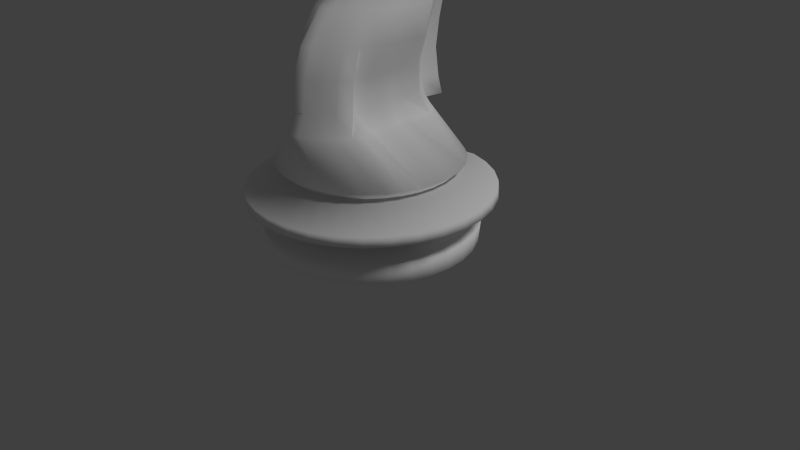 # Source: knight_mk3.blend  (saved by Blender 2.76.0; exported with 4.5.12 LTS)
import bpy
from mathutils import Matrix  # noqa: F401  (used for matrix-valued properties, if any)

bpy.ops.wm.read_factory_settings(use_empty=True)
scene = bpy.context.scene
scene.name = 'Scene'

# ---- collections
col_collection_1 = bpy.data.collections.new('Collection 1'); scene.collection.children.link(col_collection_1)

# ---- materials (node trees are filled in below, after node groups)
mat_material_001 = bpy.data.materials.new('Material.001')
mat_material_001.alpha_threshold = 0.0
mat_material_001.use_transparent_shadow = False
mat_material_001.diffuse_color = (1.0, 1.0, 1.0, 1.0)
mat_material_001.specular_color = (0.3844, 0.3844, 0.3844)
mat_material_001.roughness = 0.5
mat_material_001.specular_intensity = 0.6613

# ---- material node trees

# ---- world
world_world = bpy.data.worlds.new('World'); scene.world = world_world
world_world.color = (0.05088, 0.05088, 0.05088)
world_world.use_sun_shadow = False
world_world.sun_shadow_jitter_overblur = 0.0
world_world.cycles.sampling_method = 'MANUAL'
world_world.cycles.sample_map_resolution = 256

# ---- cameras
cam_camera = bpy.data.cameras.new('Camera')
cam_camera.clip_end = 100.0
cam_camera.lens = 35.0
cam_camera.sensor_width = 32.0
cam_camera.sensor_height = 18.0
cam_camera.ortho_scale = 7.314
cam_camera.dof.focus_distance = 0.0
cam_camera.dof.aperture_fstop = 128.0

# ---- lights
light_lamp = bpy.data.lights.new('Lamp', 'SUN')
light_lamp.transmission_factor = 0.0
light_lamp.cutoff_distance = 30.0
light_lamp.angle = 0.1993
light_lamp.energy = 1.0
light_lamp.shadow_buffer_clip_start = 1.001
light_lamp.shadow_soft_size = 0.1
light_lamp.shadow_cascade_max_distance = 1000.0
light_lamp.cycles.use_multiple_importance_sampling = False

# ---- meshes
me_cylinder = bpy.data.meshes.new('Cylinder')
me_cylinder.from_pydata([(0.4799, 0.03404, 2.952), (0.2221, 1.117, -1.0), (0.4097, -0.07088, 2.873), (0.4357, 1.052, -1.0), (0.3153, -0.1628, 2.804), (0.6326, 0.9467, -1.0), (0.2002, -0.2383, 2.747), (0.8051, 0.8051, -1.0), (0.06888, -0.2944, 2.705), (0.9467, 0.6326, -1.0), (1.052, 0.4357, -1.0), (1.117, 0.2221, -1.0), (1.139, 2.062e-07, -1.0), (1.117, -0.2221, -1.0), (0.06888, 0.827, 3.548), (1.052, -0.4357, -1.0), (0.1804, 0.8665, 3.478), (0.9467, -0.6326, -1.0), (0.3153, 0.6954, 3.449), (0.8051, -0.8051, -1.0), (0.4097, 0.6035, 3.38), (0.6326, -0.9467, -1.0), (0.4799, 0.4985, 3.301), (0.4357, -1.052, -1.0), (0.5231, 0.3847, 3.215), (0.2221, -1.117, -1.0), (0.5377, 0.2663, 3.126), (0.5231, 0.1479, 3.037), (0.2288, 1.15, 0.1826), (0.2089, 1.05, 0.08953), (0.1894, 0.952, -0.497), (0.4488, 1.084, 0.1826), (0.4097, 0.9891, 0.08953), (0.3715, 0.8968, -0.497), (0.6516, 0.9752, 0.1826), (0.5948, 0.8902, 0.08953), (0.5393, 0.8071, -0.497), (0.8294, 0.8294, 0.1826), (0.757, 0.757, 0.08953), (0.6864, 0.6864, -0.497), (0.9752, 0.6516, 0.1826), (0.8902, 0.5948, 0.08953), (0.8071, 0.5393, -0.497), (1.084, 0.4488, 0.1826), (0.9891, 0.4097, 0.08953), (0.8968, 0.3715, -0.497), (1.15, 0.2288, 0.1826), (1.05, 0.2089, 0.08953), (0.952, 0.1894, -0.497), (1.173, 2.002e-07, 0.1826), (1.071, 2.237e-07, 0.08953), (0.9707, 2.407e-07, -0.497), (1.15, -0.2288, 0.1826), (1.05, -0.2089, 0.08953), (0.952, -0.1894, -0.497), (1.084, -0.4488, 0.1826), (0.9891, -0.4097, 0.08953), (0.8968, -0.3715, -0.497), (0.9752, -0.6516, 0.1826), (0.8902, -0.5948, 0.08953), (0.8071, -0.5393, -0.497), (0.8294, -0.8294, 0.1826), (0.757, -0.757, 0.08953), (0.6864, -0.6864, -0.497), (0.6516, -0.9752, 0.1826), (0.5948, -0.8902, 0.08953), (0.5393, -0.8071, -0.497), (0.4488, -1.084, 0.1826), (0.4097, -0.9891, 0.08953), (0.3715, -0.8968, -0.497), (0.2288, -1.15, 0.1826), (0.2089, -1.05, 0.08953), (0.1894, -0.952, -0.497), (0.2611, 1.313, -0.8609), (0.2665, 1.34, -0.6039), (0.5121, 1.236, -0.8609), (0.5227, 1.262, -0.6039), (0.7435, 1.113, -0.8609), (0.7589, 1.136, -0.6039), (0.9463, 0.9463, -0.8609), (0.9659, 0.9659, -0.6039), (1.113, 0.7435, -0.8609), (1.136, 0.7589, -0.6039), (1.236, 0.5121, -0.8609), (1.262, 0.5227, -0.6039), (1.313, 0.2611, -0.8609), (1.34, 0.2665, -0.6039), (1.338, 1.549e-07, -0.8609), (1.366, 1.477e-07, -0.6039), (1.313, -0.2611, -0.8609), (1.34, -0.2665, -0.6039), (1.236, -0.5121, -0.8609), (1.262, -0.5227, -0.6039), (1.113, -0.7435, -0.8609), (1.136, -0.7589, -0.6039), (0.9463, -0.9463, -0.8609), (0.9659, -0.9659, -0.6039), (0.7435, -1.113, -0.8609), (0.7589, -1.136, -0.6039), (0.5121, -1.236, -0.8609), (0.5227, -1.262, -0.6039), (0.2611, -1.313, -0.8609), (0.2665, -1.34, -0.6039), (0.3067, 1.542, -0.2667), (0.3043, 1.53, -0.1441), (0.6016, 1.452, -0.2667), (0.5969, 1.441, -0.1441), (0.8734, 1.307, -0.2667), (0.8666, 1.297, -0.1441), (1.112, 1.112, -0.2667), (1.103, 1.103, -0.1441), (1.307, 0.8734, -0.2667), (1.297, 0.8666, -0.1441), (1.452, 0.6016, -0.2667), (1.441, 0.5969, -0.1441), (1.542, 0.3067, -0.2667), (1.53, 0.3043, -0.1441), (1.572, 1.053e-07, -0.2667), (1.56, 1.092e-07, -0.1441), (1.542, -0.3067, -0.2667), (1.53, -0.3043, -0.1441), (1.452, -0.6016, -0.2667), (1.441, -0.5969, -0.1441), (1.307, -0.8734, -0.2667), (1.297, -0.8666, -0.1441), (1.112, -1.112, -0.2667), (1.103, -1.103, -0.1441), (0.8734, -1.307, -0.2667), (0.8666, -1.297, -0.1441), (0.6016, -1.452, -0.2667), (0.5969, -1.441, -0.1441), (0.3067, -1.542, -0.2667), (0.3043, -1.53, -0.1441), (0.09609, -1.117, 3.587), (0.1792, -1.152, 3.545), (0.2521, -1.188, 3.489), (0.3119, -1.211, 3.42), (0.3564, -1.228, 3.342), (0.3838, -1.218, 3.257), (0.393, -1.165, 3.135), (0.3838, -0.7637, 3.202), (0.3564, -0.745, 3.089), (0.3119, -1.057, 2.991), (0.2521, -0.9884, 2.861), (0.1792, -0.938, 2.827), (0.09609, -0.9038, 2.788), (0.005863, -0.8503, 2.765), (0.1024, 0.8215, 0.7549), (0.2832, 0.7249, 0.7549), (0.4415, 0.5949, 0.7549), (0.5715, 0.4365, 0.7549), (0.483, 0.126, 0.7549), (0.5425, -0.07009, 0.7549), (0.5626, -0.274, 0.7549), (0.5425, -0.4779, 0.7549), (0.6681, -0.674, 0.7549), (0.5715, -0.7634, 0.7549), (0.4415, -0.9218, 0.7549), (0.2832, -1.052, 0.7549), (0.1024, -1.148, 0.7549), (0.1122, -1.062, 1.001), (0.277, -0.9744, 1.001), (0.4215, -0.8558, 1.001), (0.54, -0.7114, 1.001), (0.443, -0.6283, 1.001), (0.4973, -0.4495, 1.001), (0.5156, -0.2635, 1.001), (0.4973, -0.07752, 1.001), (0.443, 0.1013, 1.001), (0.54, 0.2998, 1.001), (0.4215, 0.425, 1.001), (0.277, 0.558, 1.001), (0.1122, 0.747, 1.001), (0.09706, -0.8877, 1.701), (0.2523, -0.8047, 1.701), (0.3884, -0.693, 1.701), (0.5001, -0.5569, 1.701), (0.5831, -0.4017, 1.701), (0.6342, -0.2332, 1.701), (0.6515, -0.05797, 1.701), (0.6342, 0.1172, 1.701), (0.6543, 0.2857, 1.701), (0.5713, 0.3689, 1.701), (0.3884, 0.505, 1.701), (0.2523, 0.6167, 1.701), (0.09706, 0.7718, 1.701), (0.1022, -1.015, 1.356), (0.2638, -0.929, 1.356), (0.4055, -0.8128, 1.356), (0.5217, -0.6711, 1.356), (0.423, -0.5864, 1.356), (0.4762, -0.4111, 1.356), (0.4942, -0.2287, 1.356), (0.4762, -0.0463, 1.356), (0.423, 0.1291, 1.356), (0.5217, 0.2955, 1.356), (0.4055, 0.4372, 1.356), (0.2638, 0.5534, 1.356), (0.1022, 0.7119, 1.356), (0.1033, -0.6105, 2.067), (0.2407, -0.537, 2.067), (0.3613, -0.4381, 2.067), (0.4602, -0.3176, 2.067), (0.5336, -0.1801, 2.067), (0.5789, -0.03093, 2.067), (0.5942, 0.1242, 2.067), (0.5789, 0.2794, 2.067), (0.6048, 0.4285, 2.067), (0.5313, 0.566, 2.067), (0.3613, 0.6866, 2.067), (0.2407, 0.7855, 2.067), (0.1033, 0.8589, 2.067), (0.1142, -0.1652, 2.47), (0.2273, -0.1047, 2.47), (0.2516, -0.02332, 2.47), (0.333, 0.07584, 2.47), (0.3934, 0.189, 2.47), (0.4307, 0.3117, 2.47), (0.4432, 0.4394, 2.47), (0.4307, 0.567, 2.47), (0.5395, 0.6898, 2.47), (0.479, 0.8029, 2.47), (0.3265, 0.9021, 2.47), (0.2273, 0.9834, 2.47), (0.1142, 1.044, 2.47), (0.0861, -0.1337, 2.646), (0.2134, -0.07302, 2.668), (0.2501, 0.008651, 2.698), (0.3416, 0.1082, 2.734), (0.4096, 0.2217, 2.775), (0.4515, 0.3449, 2.82), (0.4657, 0.473, 2.866), (0.316, 0.6011, 2.912), (0.4201, 0.7243, 2.957), (0.4876, 0.8378, 2.998), (0.3249, 0.9374, 3.034), (0.2134, 1.019, 3.064), (0.0861, 1.08, 3.086), (0.06969, -0.2056, 2.678), (0.206, -0.1441, 2.712), (0.3255, -0.0612, 2.757), (0.4236, 0.03976, 2.813), (0.4964, 0.155, 2.876), (0.5413, 0.2799, 2.945), (0.5565, 0.4099, 3.016), (0.4058, 0.5399, 3.087), (0.3609, 0.6649, 3.156), (0.4236, 0.7801, 3.219), (0.3255, 0.8811, 3.275), (0.1835, 0.9675, 3.381), (0.06969, 1.026, 3.354), (0.3748, -0.2338, 3.126), (0.3118, -0.2934, 3.04), (0.2946, -0.3456, 2.965), (0.1914, -0.3885, 2.903), (0.07366, -0.4203, 2.857), (0.07366, 0.2164, 3.774), (0.1914, 0.1846, 3.728), (0.2946, 0.1417, 3.666), (0.3793, 0.08949, 3.591), (0.4423, 0.02991, 3.505), (0.481, -0.03473, 3.412), (0.4266, -0.102, 3.315), (0.4135, -0.1692, 3.219), (0.3051, -0.6526, 3.094), (0.2579, -0.6305, 3.019), (0.2618, -0.6111, 2.954), (0.1843, -0.5952, 2.9), (0.09593, -0.5834, 2.86), (0.09593, -0.8197, 3.661), (0.1843, -0.8079, 3.621), (0.2618, -0.792, 3.567), (0.3254, -0.7726, 3.502), (0.3727, -0.7505, 3.426), (0.4018, -0.7265, 3.345), (0.3441, -0.7016, 3.26), (0.3342, -0.6766, 3.176), (0.2162, 0.937, 1.034), (0.2064, 1.011, 0.7872), (0.1776, 0.4064, 3.952), (0.1728, 1.017, 3.727), (0.2061, 0.9019, 1.388), (0.2072, 1.049, 2.099), (0.201, 0.9618, 1.733), (0.2181, 1.234, 2.502), (0.19, 1.27, 3.118), (0.1736, 1.215, 3.386), (0.2881, 1.27, 3.625), (0.2787, 1.241, 3.561), (0.2786, 1.236, 3.565), (0.2883, 1.329, 3.567), (0.2002, 0.7709, 3.506), (0.206, 0.9639, 3.32), (0.327, 1.253, 3.613), (0.3288, 1.311, 3.557), (0.292, -1.204, 3.443), (0.2721, -1.196, 3.466), (0.1523, -1.045, 3.47), (0.1555, -0.9128, 3.496), (0.3164, -1.065, 3.447), (0.3209, -0.9188, 3.474), (0.283, -0.7855, 3.545), (0.3042, -0.7791, 3.523), (0.193, -0.9046, 3.439), (0.2137, -0.9029, 3.417), (0.1893, -1.041, 3.413), (0.2097, -1.044, 3.39), (0.0, 1.139, -1.0), (-0.4799, 0.03404, 2.952), (-0.2221, 1.117, -1.0), (-0.4097, -0.07088, 2.873), (-0.4357, 1.052, -1.0), (-0.3153, -0.1628, 2.804), (-0.6326, 0.9467, -1.0), (-0.2002, -0.2383, 2.747), (-0.8051, 0.8051, -1.0), (-0.06888, -0.2944, 2.705), (-0.9467, 0.6326, -1.0), (-1.052, 0.4357, -1.0), (0.0, 0.8732, 3.583), (-1.117, 0.2221, -1.0), (0.0, -0.3048, 2.725), (-1.139, 2.062e-07, -1.0), (0.0, 0.8615, 3.574), (-1.117, -0.2221, -1.0), (-0.06888, 0.827, 3.548), (-1.052, -0.4357, -1.0), (-0.1804, 0.8665, 3.478), (-0.9467, -0.6326, -1.0), (-0.3153, 0.6954, 3.449), (-0.8051, -0.8051, -1.0), (-0.4097, 0.6035, 3.38), (-0.6326, -0.9467, -1.0), (-0.4799, 0.4985, 3.301), (-0.4357, -1.052, -1.0), (-0.5231, 0.3847, 3.215), (-0.2221, -1.117, -1.0), (-0.5377, 0.2663, 3.126), (0.0, -1.139, -1.0), (-0.5231, 0.1479, 3.037), (0.0, 0.9707, -0.497), (0.0, 1.071, 0.08953), (-0.2288, 1.15, 0.1826), (-0.2089, 1.05, 0.08953), (-0.1894, 0.952, -0.497), (-0.4488, 1.084, 0.1826), (-0.4097, 0.9891, 0.08953), (-0.3715, 0.8968, -0.497), (-0.6516, 0.9752, 0.1826), (-0.5948, 0.8902, 0.08953), (-0.5393, 0.8071, -0.497), (-0.8294, 0.8294, 0.1826), (-0.757, 0.757, 0.08953), (-0.6864, 0.6864, -0.497), (-0.9752, 0.6516, 0.1826), (-0.8902, 0.5948, 0.08953), (-0.8071, 0.5393, -0.497), (-1.084, 0.4488, 0.1826), (-0.9891, 0.4097, 0.08953), (-0.8968, 0.3715, -0.497), (-1.15, 0.2288, 0.1826), (-1.05, 0.2089, 0.08953), (-0.952, 0.1894, -0.497), (-1.173, 2.002e-07, 0.1826), (-1.071, 2.237e-07, 0.08953), (-0.9707, 2.407e-07, -0.497), (-1.15, -0.2288, 0.1826), (-1.05, -0.2089, 0.08953), (-0.952, -0.1894, -0.497), (-1.084, -0.4488, 0.1826), (-0.9891, -0.4097, 0.08953), (-0.8968, -0.3715, -0.497), (-0.9752, -0.6516, 0.1826), (-0.8902, -0.5948, 0.08953), (-0.8071, -0.5393, -0.497), (-0.8294, -0.8294, 0.1826), (-0.757, -0.757, 0.08953), (-0.6864, -0.6864, -0.497), (-0.6516, -0.9752, 0.1826), (-0.5948, -0.8902, 0.08953), (-0.5393, -0.8071, -0.497), (-0.4488, -1.084, 0.1826), (-0.4097, -0.9891, 0.08953), (-0.3715, -0.8968, -0.497), (-0.2288, -1.15, 0.1826), (-0.2089, -1.05, 0.08953), (-0.1894, -0.952, -0.497), (0.0, -1.173, 0.1826), (0.0, -1.071, 0.08953), (0.0, -0.9707, -0.497), (0.0, 1.366, -0.6039), (0.0, 1.338, -0.8609), (-0.2611, 1.313, -0.8609), (-0.2665, 1.34, -0.6039), (-0.5121, 1.236, -0.8609), (-0.5227, 1.262, -0.6039), (-0.7435, 1.113, -0.8609), (-0.7589, 1.136, -0.6039), (-0.9463, 0.9463, -0.8609), (-0.9659, 0.9659, -0.6039), (-1.113, 0.7435, -0.8609), (-1.136, 0.7589, -0.6039), (-1.236, 0.5121, -0.8609), (-1.262, 0.5227, -0.6039), (-1.313, 0.2611, -0.8609), (-1.34, 0.2665, -0.6039), (-1.338, 1.549e-07, -0.8609), (-1.366, 1.477e-07, -0.6039), (-1.313, -0.2611, -0.8609), (-1.34, -0.2665, -0.6039), (-1.236, -0.5121, -0.8609), (-1.262, -0.5227, -0.6039), (-1.113, -0.7435, -0.8609), (-1.136, -0.7589, -0.6039), (-0.9463, -0.9463, -0.8609), (-0.9659, -0.9659, -0.6039), (-0.7435, -1.113, -0.8609), (-0.7589, -1.136, -0.6039), (-0.5121, -1.236, -0.8609), (-0.5227, -1.262, -0.6039), (-0.2611, -1.313, -0.8609), (-0.2665, -1.34, -0.6039), (0.0, -1.338, -0.8609), (0.0, -1.366, -0.6039), (0.0, 1.572, -0.2667), (-0.3067, 1.542, -0.2667), (-0.3043, 1.53, -0.1441), (-0.6016, 1.452, -0.2667), (-0.5969, 1.441, -0.1441), (-0.8734, 1.307, -0.2667), (-0.8666, 1.297, -0.1441), (-1.112, 1.112, -0.2667), (-1.103, 1.103, -0.1441), (-1.307, 0.8734, -0.2667), (-1.297, 0.8666, -0.1441), (-1.452, 0.6016, -0.2667), (-1.441, 0.5969, -0.1441), (-1.542, 0.3067, -0.2667), (-1.53, 0.3043, -0.1441), (-1.572, 1.053e-07, -0.2667), (-1.56, 1.092e-07, -0.1441), (-1.542, -0.3067, -0.2667), (-1.53, -0.3043, -0.1441), (-1.452, -0.6016, -0.2667), (-1.441, -0.5969, -0.1441), (-1.307, -0.8734, -0.2667), (-1.297, -0.8666, -0.1441), (-1.112, -1.112, -0.2667), (-1.103, -1.103, -0.1441), (-0.8734, -1.307, -0.2667), (-0.8666, -1.297, -0.1441), (-0.6016, -1.452, -0.2667), (-0.5969, -1.441, -0.1441), (-0.3067, -1.542, -0.2667), (-0.3043, -1.53, -0.1441), (0.0, -1.572, -0.2667), (0.0, -1.56, -0.1441), (-0.005863, -1.095, 3.613), (-0.09609, -1.117, 3.587), (-0.1792, -1.152, 3.545), (-0.2521, -1.188, 3.489), (-0.3119, -1.211, 3.42), (-0.3564, -1.228, 3.342), (-0.3838, -1.218, 3.257), (-0.393, -1.165, 3.135), (-0.3838, -0.7637, 3.202), (-0.3564, -0.745, 3.089), (-0.3119, -1.057, 2.991), (-0.2521, -0.9884, 2.861), (-0.1792, -0.938, 2.827), (-0.09609, -0.9038, 2.788), (-0.005863, -0.8503, 2.765), (0.0, -0.7471, 2.822), (0.0, 0.901, 0.7549), (0.0, 0.8809, 0.7549), (-0.1024, 0.8215, 0.7549), (-0.2832, 0.7249, 0.7549), (-0.4415, 0.5949, 0.7549), (-0.5715, 0.4365, 0.7549), (-0.483, 0.126, 0.7549), (-0.5425, -0.07009, 0.7549), (-0.5626, -0.274, 0.7549), (-0.5425, -0.4779, 0.7549), (-0.6681, -0.674, 0.7549), (-0.5715, -0.7634, 0.7549), (-0.4415, -0.9218, 0.7549), (-0.2832, -1.052, 0.7549), (-0.1024, -1.148, 0.7549), (0.0, -1.189, 0.7549), (0.0, 0.8196, 1.001), (-0.1122, -1.062, 1.001), (-0.277, -0.9744, 1.001), (-0.4215, -0.8558, 1.001), (-0.54, -0.7114, 1.001), (-0.443, -0.6283, 1.001), (-0.4973, -0.4495, 1.001), (-0.5156, -0.2635, 1.001), (-0.4973, -0.07752, 1.001), (-0.443, 0.1013, 1.001), (-0.54, 0.2998, 1.001), (-0.4215, 0.425, 1.001), (-0.277, 0.558, 1.001), (-0.1122, 0.747, 1.001), (0.0, 0.8013, 1.001), (0.0, -1.087, 1.001), (0.0, 0.8401, 1.701), (-0.09706, -0.8877, 1.701), (-0.2523, -0.8047, 1.701), (-0.3884, -0.693, 1.701), (-0.5001, -0.5569, 1.701), (-0.5831, -0.4017, 1.701), (-0.6342, -0.2332, 1.701), (-0.6515, -0.05797, 1.701), (-0.6342, 0.1172, 1.701), (-0.6543, 0.2857, 1.701), (-0.5713, 0.3689, 1.701), (-0.3884, 0.505, 1.701), (-0.2523, 0.6167, 1.701), (-0.09706, 0.7718, 1.701), (0.0, 0.8229, 1.701), (0.0, -0.9561, 1.701), (-0.1022, -1.015, 1.356), (-0.2638, -0.929, 1.356), (-0.4055, -0.8128, 1.356), (-0.5217, -0.6711, 1.356), (-0.423, -0.5864, 1.356), (-0.4762, -0.4111, 1.356), (-0.4942, -0.2287, 1.356), (-0.4762, -0.0463, 1.356), (-0.423, 0.1291, 1.356), (-0.5217, 0.2955, 1.356), (-0.4055, 0.4372, 1.356), (-0.2638, 0.5534, 1.356), (-0.1022, 0.7119, 1.356), (0.0, 0.7651, 1.356), (0.0, -1.087, 1.356), (0.0, 0.7831, 1.356), (0.0, 0.9195, 2.067), (-0.1033, -0.6105, 2.067), (-0.2407, -0.537, 2.067), (-0.3613, -0.4381, 2.067), (-0.4602, -0.3176, 2.067), (-0.5336, -0.1801, 2.067), (-0.5789, -0.03093, 2.067), (-0.5942, 0.1242, 2.067), (-0.5789, 0.2794, 2.067), (-0.6048, 0.4285, 2.067), (-0.5313, 0.566, 2.067), (-0.3613, 0.6866, 2.067), (-0.2407, 0.7855, 2.067), (-0.1033, 0.8589, 2.067), (0.0, 0.9042, 2.067), (0.0, -0.6711, 2.067), (0.0, 1.094, 2.47), (-0.1142, -0.1652, 2.47), (-0.2273, -0.1047, 2.47), (-0.2516, -0.02332, 2.47), (-0.333, 0.07584, 2.47), (-0.3934, 0.189, 2.47), (-0.4307, 0.3117, 2.47), (-0.4432, 0.4394, 2.47), (-0.4307, 0.567, 2.47), (-0.5395, 0.6898, 2.47), (-0.479, 0.8029, 2.47), (-0.3265, 0.9021, 2.47), (-0.2273, 0.9834, 2.47), (-0.1142, 1.044, 2.47), (0.0, 1.081, 2.47), (0.002856, -0.1545, 2.507), (0.0, 1.13, 3.104), (0.0, -0.1711, 2.633), (-0.0861, -0.1337, 2.646), (-0.2134, -0.07302, 2.668), (-0.2501, 0.008651, 2.698), (-0.3416, 0.1082, 2.734), (-0.4096, 0.2217, 2.775), (-0.4515, 0.3449, 2.82), (-0.4657, 0.473, 2.866), (-0.316, 0.6011, 2.912), (-0.4201, 0.7243, 2.957), (-0.4876, 0.8378, 2.998), (-0.3249, 0.9374, 3.034), (-0.2134, 1.019, 3.064), (-0.0861, 1.08, 3.086), (0.0, 1.117, 3.099), (0.0, 1.076, 3.382), (-0.06969, -0.2056, 2.678), (-0.206, -0.1441, 2.712), (-0.3255, -0.0612, 2.757), (-0.4236, 0.03976, 2.813), (-0.4964, 0.155, 2.876), (-0.5413, 0.2799, 2.945), (-0.5565, 0.4099, 3.016), (-0.4058, 0.5399, 3.087), (-0.3609, 0.6649, 3.156), (-0.4236, 0.7801, 3.219), (-0.3255, 0.8811, 3.275), (-0.1835, 0.9675, 3.381), (-0.06969, 1.026, 3.354), (0.0, 1.063, 3.375), (-0.3748, -0.2338, 3.126), (-0.3118, -0.2934, 3.04), (-0.2946, -0.3456, 2.965), (-0.1914, -0.3885, 2.903), (-0.07366, -0.4203, 2.857), (0.0, -0.4465, 2.819), (0.0, 0.236, 3.802), (-0.07366, 0.2164, 3.774), (-0.1914, 0.1846, 3.728), (-0.2946, 0.1417, 3.666), (-0.3793, 0.08949, 3.591), (-0.4423, 0.02991, 3.505), (-0.481, -0.03473, 3.412), (-0.4266, -0.102, 3.315), (-0.4135, -0.1692, 3.219), (-0.3051, -0.6526, 3.094), (-0.2579, -0.6305, 3.019), (-0.2618, -0.6111, 2.954), (-0.1843, -0.5952, 2.9), (-0.09593, -0.5834, 2.86), (0.0, -0.5737, 2.826), (0.0, -0.827, 3.686), (-0.09593, -0.8197, 3.661), (-0.1843, -0.8079, 3.621), (-0.2618, -0.792, 3.567), (-0.3254, -0.7726, 3.502), (-0.3727, -0.7505, 3.426), (-0.4018, -0.7265, 3.345), (-0.3441, -0.7016, 3.26), (-0.3342, -0.6766, 3.176), (-0.2162, 0.937, 1.034), (-0.2064, 1.011, 0.7872), (0.0, 0.9913, 1.034), (0.0, 1.071, 0.7872), (0.0, 0.426, 3.98), (0.0, 1.052, 3.752), (-0.1776, 0.4064, 3.952), (-0.1728, 1.017, 3.727), (-0.2061, 0.9019, 1.388), (0.0, 0.9551, 1.388), (-0.2072, 1.049, 2.099), (-0.201, 0.9618, 1.733), (0.0, 1.094, 2.099), (0.0, 1.013, 1.733), (-0.2181, 1.234, 2.502), (0.0, 1.271, 2.502), (-0.19, 1.27, 3.118), (0.0, 1.307, 3.132), (-0.1736, 1.215, 3.386), (0.0, 1.253, 3.407), (-0.2881, 1.27, 3.625), (-0.2787, 1.241, 3.561), (-0.2786, 1.236, 3.565), (-0.2883, 1.329, 3.567), (-0.2002, 0.7709, 3.506), (-0.206, 0.9639, 3.32), (-0.327, 1.253, 3.613), (-0.3288, 1.311, 3.557), (-0.292, -1.204, 3.443), (-0.2721, -1.196, 3.466), (-0.1085, -1.043, 3.466), (-0.1117, -0.9109, 3.492), (-0.3348, -1.065, 3.442), (-0.3393, -0.9185, 3.469), (-0.283, -0.7855, 3.545), (-0.3042, -0.7791, 3.523), (-0.1551, -0.8968, 3.404), (-0.1809, -0.895, 3.381), (-0.1514, -1.034, 3.378), (-0.1768, -1.037, 3.354)], [], [(269, 133, 134, 270), (306, 295, 136, 299), (272, 300, 299, 136, 137, 273), (273, 137, 138, 274), (274, 138, 139, 275), (275, 139, 140, 276), (276, 140, 141, 264), (264, 141, 142, 265), (265, 142, 143, 266), (266, 143, 144, 267), (267, 144, 145, 268), (390, 340, 30, 74), (307, 391, 73, 1), (340, 424, 103, 30), (25, 101, 422, 338), (72, 131, 455, 389), (71, 70, 387, 388), (102, 72, 389, 423), (23, 99, 101, 25), (132, 71, 388, 456), (69, 129, 131, 72), (68, 67, 70, 71), (100, 69, 72, 102), (21, 97, 99, 23), (130, 68, 71, 132), (66, 127, 129, 69), (65, 64, 67, 68), (98, 66, 69, 100), (19, 95, 97, 21), (128, 65, 68, 130), (63, 125, 127, 66), (62, 61, 64, 65), (96, 63, 66, 98), (17, 93, 95, 19), (126, 62, 65, 128), (60, 123, 125, 63), (59, 58, 61, 62), (94, 60, 63, 96), (15, 91, 93, 17), (124, 59, 62, 126), (57, 121, 123, 60), (56, 55, 58, 59), (92, 57, 60, 94), (13, 89, 91, 15), (122, 56, 59, 124), (54, 119, 121, 57), (53, 52, 55, 56), (90, 54, 57, 92), (12, 87, 89, 13), (120, 53, 56, 122), (51, 117, 119, 54), (50, 49, 52, 53), (88, 51, 54, 90), (11, 85, 87, 12), (118, 50, 53, 120), (48, 115, 117, 51), (47, 46, 49, 50), (86, 48, 51, 88), (10, 83, 85, 11), (116, 47, 50, 118), (45, 113, 115, 48), (44, 43, 46, 47), (84, 45, 48, 86), (9, 81, 83, 10), (114, 44, 47, 116), (42, 111, 113, 45), (41, 40, 43, 44), (82, 42, 45, 84), (7, 79, 81, 9), (112, 41, 44, 114), (39, 109, 111, 42), (38, 37, 40, 41), (80, 39, 42, 82), (5, 77, 79, 7), (110, 38, 41, 112), (36, 107, 109, 39), (35, 34, 37, 38), (78, 36, 39, 80), (3, 75, 77, 5), (108, 35, 38, 110), (33, 105, 107, 36), (32, 31, 34, 35), (76, 33, 36, 78), (1, 73, 75, 3), (106, 32, 35, 108), (30, 103, 105, 33), (29, 28, 31, 32), (74, 30, 33, 76), (104, 29, 32, 106), (102, 423, 422, 101), (100, 102, 101, 99), (98, 100, 99, 97), (96, 98, 97, 95), (94, 96, 95, 93), (92, 94, 93, 91), (90, 92, 91, 89), (88, 90, 89, 87), (86, 88, 87, 85), (84, 86, 85, 83), (82, 84, 83, 81), (80, 82, 81, 79), (78, 80, 79, 77), (76, 78, 77, 75), (74, 76, 75, 73), (390, 74, 73, 391), (132, 456, 455, 131), (130, 132, 131, 129), (128, 130, 129, 127), (126, 128, 127, 125), (124, 126, 125, 123), (122, 124, 123, 121), (120, 122, 121, 119), (118, 120, 119, 117), (116, 118, 117, 115), (114, 116, 115, 113), (112, 114, 113, 111), (110, 112, 111, 109), (108, 110, 109, 107), (106, 108, 107, 105), (104, 106, 105, 103), (28, 474, 147, 31), (31, 147, 148, 34), (34, 148, 149, 37), (37, 149, 150, 40), (40, 150, 151, 43), (43, 151, 152, 46), (46, 152, 153, 49), (49, 153, 154, 52), (52, 154, 155, 55), (55, 155, 156, 58), (58, 156, 157, 61), (61, 157, 158, 64), (64, 158, 159, 67), (158, 161, 160, 159), (157, 162, 161, 158), (156, 163, 162, 157), (155, 164, 163, 156), (154, 165, 164, 155), (153, 166, 165, 154), (152, 167, 166, 153), (151, 168, 167, 152), (150, 169, 168, 151), (149, 170, 169, 150), (148, 171, 170, 149), (147, 172, 171, 148), (14, 250, 286, 280), (187, 174, 173, 186), (188, 175, 174, 187), (189, 176, 175, 188), (190, 177, 176, 189), (191, 178, 177, 190), (192, 179, 178, 191), (193, 180, 179, 192), (194, 181, 180, 193), (195, 182, 181, 194), (196, 183, 182, 195), (197, 184, 183, 196), (198, 185, 184, 197), (211, 185, 283, 282), (250, 237, 285, 286), (172, 198, 197, 171), (171, 197, 196, 170), (170, 196, 195, 169), (169, 195, 194, 168), (168, 194, 193, 167), (167, 193, 192, 166), (166, 192, 191, 165), (165, 191, 190, 164), (164, 190, 189, 163), (163, 189, 188, 162), (162, 188, 187, 161), (161, 187, 186, 160), (174, 200, 199, 173), (175, 201, 200, 174), (176, 202, 201, 175), (177, 203, 202, 176), (178, 204, 203, 177), (179, 205, 204, 178), (180, 206, 205, 179), (181, 207, 206, 180), (182, 208, 207, 181), (183, 209, 208, 182), (184, 210, 209, 183), (185, 211, 210, 184), (198, 172, 277, 281), (200, 213, 212, 199), (201, 214, 213, 200), (202, 215, 214, 201), (203, 216, 215, 202), (204, 217, 216, 203), (205, 218, 217, 204), (206, 219, 218, 205), (207, 220, 219, 206), (208, 221, 220, 207), (209, 222, 221, 208), (210, 223, 222, 209), (211, 224, 223, 210), (239, 6, 8, 238), (240, 4, 6, 239), (241, 2, 4, 240), (242, 0, 2, 241), (243, 27, 0, 242), (244, 26, 27, 243), (245, 24, 26, 244), (246, 22, 24, 245), (247, 20, 22, 246), (248, 18, 20, 247), (292, 291, 18, 248), (14, 291, 293, 287), (185, 198, 281, 283), (147, 474, 633, 278), (224, 237, 236, 223), (223, 236, 235, 222), (222, 235, 234, 221), (221, 234, 233, 220), (220, 233, 232, 219), (219, 232, 231, 218), (218, 231, 230, 217), (217, 230, 229, 216), (216, 229, 228, 215), (215, 228, 227, 214), (214, 227, 226, 213), (213, 226, 225, 212), (237, 250, 292, 236), (236, 292, 248, 235), (235, 248, 247, 234), (234, 247, 246, 233), (233, 246, 245, 232), (232, 245, 244, 231), (231, 244, 243, 230), (230, 243, 242, 229), (229, 242, 241, 228), (228, 241, 240, 227), (227, 240, 239, 226), (226, 239, 238, 225), (6, 254, 255, 8), (4, 253, 254, 6), (2, 252, 253, 4), (0, 251, 252, 2), (27, 263, 251, 0), (26, 262, 263, 27), (24, 261, 262, 26), (22, 260, 261, 24), (20, 259, 260, 22), (18, 258, 259, 20), (291, 257, 258, 18), (14, 256, 257, 291), (172, 147, 278, 277), (254, 267, 268, 255), (253, 266, 267, 254), (252, 265, 266, 253), (251, 264, 265, 252), (263, 276, 264, 251), (262, 275, 276, 263), (261, 274, 275, 262), (260, 273, 274, 261), (259, 272, 273, 260), (258, 271, 301, 302, 272, 259), (257, 270, 271, 258), (256, 269, 270, 257), (606, 621, 269, 256), (268, 145, 146, 620), (620, 146, 472), (67, 159, 488, 70), (70, 488, 387), (159, 160, 504, 488), (186, 173, 520, 535), (160, 186, 535, 504), (173, 199, 552, 520), (199, 212, 568, 552), (212, 225, 570, 568), (8, 255, 605, 321), (255, 268, 620, 605), (424, 341, 29, 104), (341, 28, 29), (424, 104, 103), (341, 473, 474, 28), (633, 632, 277, 278), (639, 643, 283, 281), (632, 639, 281, 277), (643, 642, 282, 283), (642, 645, 284, 282), (649, 635, 280, 286), (645, 647, 285, 284), (647, 649, 286, 285), (635, 634, 279, 280), (256, 14, 280, 279), (606, 256, 279, 634), (224, 211, 282, 284), (237, 224, 284, 285), (290, 287, 293, 294), (292, 250, 290, 294), (16, 249, 289, 288), (250, 14, 287, 290), (249, 16, 291, 292), (288, 289, 294, 293), (16, 288, 293, 291), (289, 249, 292, 294), (302, 304, 300, 272), (304, 306, 299, 300), (271, 298, 303, 301), (301, 303, 304, 302), (298, 297, 305, 303), (303, 305, 306, 304), (297, 135, 296, 305), (305, 296, 295, 306), (270, 134, 135, 297, 298, 271), (621, 622, 458, 457), (622, 623, 459, 458), (669, 662, 461, 658), (625, 626, 462, 461, 662, 663), (626, 627, 463, 462), (627, 628, 464, 463), (628, 629, 465, 464), (629, 615, 466, 465), (615, 616, 467, 466), (616, 617, 468, 467), (617, 618, 469, 468), (618, 619, 470, 469), (390, 393, 344, 340), (307, 309, 392, 391), (340, 344, 425, 424), (336, 338, 422, 420), (386, 389, 455, 453), (385, 388, 387, 384), (421, 423, 389, 386), (334, 336, 420, 418), (454, 456, 388, 385), (383, 386, 453, 451), (382, 385, 384, 381), (419, 421, 386, 383), (332, 334, 418, 416), (452, 454, 385, 382), (380, 383, 451, 449), (379, 382, 381, 378), (417, 419, 383, 380), (330, 332, 416, 414), (450, 452, 382, 379), (377, 380, 449, 447), (376, 379, 378, 375), (415, 417, 380, 377), (328, 330, 414, 412), (448, 450, 379, 376), (374, 377, 447, 445), (373, 376, 375, 372), (413, 415, 377, 374), (326, 328, 412, 410), (446, 448, 376, 373), (371, 374, 445, 443), (370, 373, 372, 369), (411, 413, 374, 371), (324, 326, 410, 408), (444, 446, 373, 370), (368, 371, 443, 441), (367, 370, 369, 366), (409, 411, 371, 368), (322, 324, 408, 406), (442, 444, 370, 367), (365, 368, 441, 439), (364, 367, 366, 363), (407, 409, 368, 365), (320, 322, 406, 404), (440, 442, 367, 364), (362, 365, 439, 437), (361, 364, 363, 360), (405, 407, 365, 362), (318, 320, 404, 402), (438, 440, 364, 361), (359, 362, 437, 435), (358, 361, 360, 357), (403, 405, 362, 359), (317, 318, 402, 400), (436, 438, 361, 358), (356, 359, 435, 433), (355, 358, 357, 354), (401, 403, 359, 356), (315, 317, 400, 398), (434, 436, 358, 355), (353, 356, 433, 431), (352, 355, 354, 351), (399, 401, 356, 353), (313, 315, 398, 396), (432, 434, 355, 352), (350, 353, 431, 429), (349, 352, 351, 348), (397, 399, 353, 350), (311, 313, 396, 394), (430, 432, 352, 349), (347, 350, 429, 427), (346, 349, 348, 345), (395, 397, 350, 347), (309, 311, 394, 392), (428, 430, 349, 346), (344, 347, 427, 425), (343, 346, 345, 342), (393, 395, 347, 344), (426, 428, 346, 343), (421, 420, 422, 423), (419, 418, 420, 421), (417, 416, 418, 419), (415, 414, 416, 417), (413, 412, 414, 415), (411, 410, 412, 413), (409, 408, 410, 411), (407, 406, 408, 409), (405, 404, 406, 407), (403, 402, 404, 405), (401, 400, 402, 403), (399, 398, 400, 401), (397, 396, 398, 399), (395, 394, 396, 397), (393, 392, 394, 395), (390, 391, 392, 393), (454, 453, 455, 456), (452, 451, 453, 454), (450, 449, 451, 452), (448, 447, 449, 450), (446, 445, 447, 448), (444, 443, 445, 446), (442, 441, 443, 444), (440, 439, 441, 442), (438, 437, 439, 440), (436, 435, 437, 438), (434, 433, 435, 436), (432, 431, 433, 434), (430, 429, 431, 432), (428, 427, 429, 430), (426, 425, 427, 428), (342, 345, 475, 474), (345, 348, 476, 475), (348, 351, 477, 476), (351, 354, 478, 477), (354, 357, 479, 478), (357, 360, 480, 479), (360, 363, 481, 480), (363, 366, 482, 481), (366, 369, 483, 482), (369, 372, 484, 483), (372, 375, 485, 484), (375, 378, 486, 485), (378, 381, 487, 486), (486, 487, 490, 491), (485, 486, 491, 492), (484, 485, 492, 493), (483, 484, 493, 494), (482, 483, 494, 495), (481, 482, 495, 496), (480, 481, 496, 497), (479, 480, 497, 498), (478, 479, 498, 499), (477, 478, 499, 500), (476, 477, 500, 501), (475, 476, 501, 502), (325, 637, 648, 598), (473, 474, 503, 489), (522, 521, 506, 507), (523, 522, 507, 508), (524, 523, 508, 509), (525, 524, 509, 510), (526, 525, 510, 511), (527, 526, 511, 512), (528, 527, 512, 513), (529, 528, 513, 514), (530, 529, 514, 515), (531, 530, 515, 516), (532, 531, 516, 517), (533, 532, 517, 518), (550, 640, 641, 518), (536, 534, 519, 505), (489, 503, 534, 536), (598, 648, 646, 583), (502, 501, 532, 533), (501, 500, 531, 532), (500, 499, 530, 531), (499, 498, 529, 530), (498, 497, 528, 529), (497, 496, 527, 528), (496, 495, 526, 527), (495, 494, 525, 526), (494, 493, 524, 525), (493, 492, 523, 524), (492, 491, 522, 523), (491, 490, 521, 522), (507, 506, 538, 539), (508, 507, 539, 540), (509, 508, 540, 541), (510, 509, 541, 542), (511, 510, 542, 543), (512, 511, 543, 544), (513, 512, 544, 545), (514, 513, 545, 546), (515, 514, 546, 547), (516, 515, 547, 548), (517, 516, 548, 549), (518, 517, 549, 550), (533, 638, 630, 502), (505, 519, 551, 537), (539, 538, 554, 555), (540, 539, 555, 556), (541, 540, 556, 557), (542, 541, 557, 558), (543, 542, 558, 559), (544, 543, 559, 560), (545, 544, 560, 561), (546, 545, 561, 562), (547, 546, 562, 563), (548, 547, 563, 564), (549, 548, 564, 565), (550, 549, 565, 566), (323, 635, 634, 606), (537, 551, 567, 553), (587, 586, 316, 314), (588, 587, 314, 312), (589, 588, 312, 310), (590, 589, 310, 308), (591, 590, 308, 339), (592, 591, 339, 337), (593, 592, 337, 335), (594, 593, 335, 333), (595, 594, 333, 331), (596, 595, 331, 329), (655, 596, 329, 654), (325, 650, 656, 654), (518, 641, 638, 533), (585, 599, 323, 319), (553, 567, 584, 569), (475, 631, 633, 474), (566, 565, 582, 583), (565, 564, 581, 582), (564, 563, 580, 581), (563, 562, 579, 580), (562, 561, 578, 579), (561, 560, 577, 578), (560, 559, 576, 577), (559, 558, 575, 576), (558, 557, 574, 575), (557, 556, 573, 574), (556, 555, 572, 573), (555, 554, 571, 572), (569, 584, 599, 585), (474, 633, 632, 503), (583, 582, 655, 598), (582, 581, 596, 655), (581, 580, 595, 596), (580, 579, 594, 595), (579, 578, 593, 594), (578, 577, 592, 593), (577, 576, 591, 592), (576, 575, 590, 591), (575, 574, 589, 590), (574, 573, 588, 589), (573, 572, 587, 588), (572, 571, 586, 587), (314, 316, 604, 603), (312, 314, 603, 602), (310, 312, 602, 601), (308, 310, 601, 600), (339, 308, 600, 614), (337, 339, 614, 613), (335, 337, 613, 612), (333, 335, 612, 611), (331, 333, 611, 610), (329, 331, 610, 609), (654, 329, 609, 608), (325, 654, 608, 607), (502, 630, 631, 475), (603, 604, 619, 618), (602, 603, 618, 617), (601, 602, 617, 616), (600, 601, 616, 615), (614, 600, 615, 629), (613, 614, 629, 628), (612, 613, 628, 627), (611, 612, 627, 626), (610, 611, 626, 625), (609, 610, 625, 665, 664, 624), (608, 609, 624, 623), (607, 608, 623, 622), (606, 607, 622, 621), (619, 620, 471, 470), (620, 472, 471), (381, 384, 488, 487), (384, 387, 488), (487, 488, 504, 490), (521, 535, 520, 506), (490, 504, 535, 521), (506, 520, 552, 538), (538, 552, 568, 554), (554, 568, 570, 571), (316, 321, 605, 604), (604, 605, 620, 619), (424, 426, 343, 341), (341, 343, 342), (424, 425, 426), (341, 342, 474, 473), (633, 631, 630, 632), (639, 638, 641, 643), (632, 630, 638, 639), (643, 641, 640, 642), (642, 640, 644, 645), (649, 648, 637, 635), (645, 644, 646, 647), (647, 646, 648, 649), (635, 637, 636, 634), (534, 639, 643, 519), (607, 636, 637, 325), (503, 632, 639, 534), (606, 634, 636, 607), (584, 647, 649, 599), (566, 644, 640, 550), (519, 643, 642, 551), (599, 649, 635, 323), (583, 646, 644, 566), (551, 642, 645, 567), (567, 645, 647, 584), (653, 657, 656, 650), (655, 657, 653, 598), (327, 651, 652, 597), (598, 653, 650, 325), (597, 655, 654, 327), (651, 656, 657, 652), (327, 654, 656, 651), (652, 657, 655, 597), (665, 625, 663, 667), (667, 663, 662, 669), (624, 664, 666, 661), (664, 665, 667, 666), (661, 666, 668, 660), (666, 667, 669, 668), (660, 668, 659, 460), (668, 669, 658, 659), (623, 624, 661, 660, 460, 459), (138, 463, 464, 139), (137, 462, 463, 138), (136, 461, 462, 137), (135, 460, 659, 658, 461, 136, 295, 296), (135, 134, 459, 460), (133, 458, 459, 134), (142, 467, 468, 143), (143, 468, 469, 144), (144, 469, 470, 145), (145, 470, 471, 146), (1, 3, 5, 7, 9, 10, 11, 12, 13, 15, 17, 19, 21, 23, 25, 338, 336, 334, 332, 330, 328, 326, 324, 322, 320, 318, 317, 315, 313, 311, 309, 307), (629, 614, 263, 276), (629, 465, 140, 276), (139, 464, 465, 140), (141, 466, 467, 142), (465, 466, 141, 140), (621, 457, 133, 269), (319, 323, 606), (457, 458, 133), (586, 568, 238), (225, 238, 568, 570), (238, 8, 321, 316, 586), (571, 570, 568, 586)])
me_cylinder.polygons.foreach_set('use_smooth', [True] * 655)
me_cylinder.materials.append(mat_material_001)
me_cylinder.use_remesh_preserve_volume = False
me_cylinder.use_remesh_preserve_attributes = False
me_cylinder.use_mirror_vertex_groups = False
me_cylinder.update()

# ---- objects
ob_cylinder = bpy.data.objects.new('Cylinder', me_cylinder)
ob_lamp = bpy.data.objects.new('Lamp', light_lamp)
ob_camera = bpy.data.objects.new('Camera', cam_camera)

# ---- transforms, parenting, visibility, modifiers, constraints
ob_cylinder.location = (0.0, 0.0, 1.183)
ob_cylinder.lineart.crease_threshold = 0.0
_m = ob_cylinder.modifiers.new('ParticleSystem 1', 'PARTICLE_SYSTEM')
ob_lamp.location = (4.076, 1.005, 5.904)
ob_lamp.rotation_euler = (0.6503, 0.05522, 1.866)
ob_lamp.lock_rotations_4d = False
ob_lamp.empty_display_type = 'ARROWS'
ob_lamp.color = (0.0, 0.0, 0.0, 0.0)
ob_lamp.lineart.crease_threshold = 0.0
ob_camera.location = (7.481, -6.508, 5.344)
ob_camera.rotation_euler = (1.109, 0.01082, 0.8149)
ob_camera.lock_rotations_4d = False
ob_camera.empty_display_type = 'ARROWS'
ob_camera.color = (0.0, 0.0, 0.0, 0.0)
ob_camera.display_type = 'WIRE'
ob_camera.lineart.crease_threshold = 0.0

# ---- collection membership
col_collection_1.objects.link(ob_cylinder)
col_collection_1.objects.link(ob_lamp)
col_collection_1.objects.link(ob_camera)

# ---- scene / render settings (as saved in the file)
scene.camera = ob_camera
scene.frame_start = 1; scene.frame_end = 250; scene.frame_set(1)
scene.render.engine = 'BLENDER_EEVEE_NEXT'
scene.render.resolution_percentage = 50
scene.render.dither_intensity = 0.0
scene.cycles.use_denoising = False
scene.cycles.samples = 10
scene.cycles.sampling_pattern = 'TABULATED_SOBOL'
scene.cycles.light_sampling_threshold = 0.0
scene.cycles.use_adaptive_sampling = False
scene.cycles.use_light_tree = False
scene.cycles.blur_glossy = 0.0
scene.cycles.pixel_filter_type = 'GAUSSIAN'
scene.cycles.sample_clamp_indirect = 0.0
scene.view_settings.view_transform = 'Standard'
bpy.context.view_layer.update()
